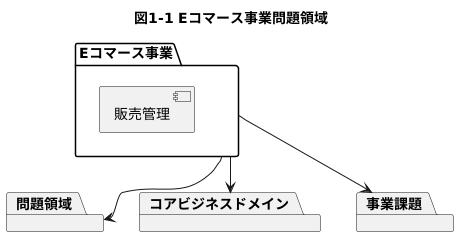

The diagram above was rendered by PlantUML. Its source (embedded in the PNG):
@startuml
title 図1-1 Eコマース事業問題領域

package "Eコマース事業" {
    [販売管理] as SalesManagement
}

package 問題領域
package コアビジネスドメイン
package 事業課題

"Eコマース事業" --> "問題領域"
"Eコマース事業" --> "コアビジネスドメイン"
"Eコマース事業" --> "事業課題"
@enduml